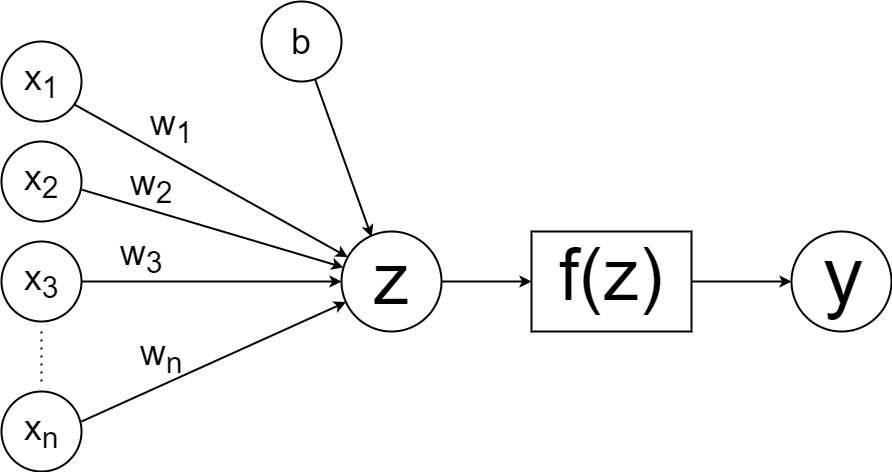

The diagram above was exported from draw.io. Its source (the exported page's mxGraphModel, read from the mxfile embedded in the PNG):
<mxGraphModel dx="1434" dy="900" grid="1" gridSize="10" guides="1" tooltips="1" connect="1" arrows="1" fold="1" page="1" pageScale="1" pageWidth="827" pageHeight="1169" math="0" shadow="0">
  <root>
    <mxCell id="0" />
    <mxCell id="1" parent="0" />
    <mxCell id="oHko_nnSvH1BLuUHB7Cy-1" value="" style="ellipse;whiteSpace=wrap;html=1;aspect=fixed;strokeWidth=2;" parent="1" vertex="1">
      <mxGeometry x="50" y="290" width="80" height="80" as="geometry" />
    </mxCell>
    <mxCell id="oHko_nnSvH1BLuUHB7Cy-2" value="" style="ellipse;whiteSpace=wrap;html=1;aspect=fixed;strokeColor=default;strokeWidth=2;align=center;verticalAlign=middle;fontFamily=Helvetica;fontSize=12;fontColor=default;fillColor=default;" parent="1" vertex="1">
      <mxGeometry x="50" y="390" width="80" height="80" as="geometry" />
    </mxCell>
    <mxCell id="oHko_nnSvH1BLuUHB7Cy-3" value="" style="ellipse;whiteSpace=wrap;html=1;aspect=fixed;strokeWidth=2;" parent="1" vertex="1">
      <mxGeometry x="50" y="190" width="80" height="80" as="geometry" />
    </mxCell>
    <mxCell id="oHko_nnSvH1BLuUHB7Cy-4" value="" style="ellipse;whiteSpace=wrap;html=1;aspect=fixed;strokeColor=default;strokeWidth=2;align=center;verticalAlign=middle;fontFamily=Helvetica;fontSize=12;fontColor=default;fillColor=default;" parent="1" vertex="1">
      <mxGeometry x="50" y="540" width="80" height="80" as="geometry" />
    </mxCell>
    <mxCell id="oHko_nnSvH1BLuUHB7Cy-5" value="" style="ellipse;whiteSpace=wrap;html=1;aspect=fixed;strokeColor=default;strokeWidth=2;align=center;verticalAlign=middle;fontFamily=Helvetica;fontSize=12;fontColor=default;fillColor=default;" parent="1" vertex="1">
      <mxGeometry x="310" y="150" width="80" height="80" as="geometry" />
    </mxCell>
    <mxCell id="oHko_nnSvH1BLuUHB7Cy-6" value="" style="ellipse;whiteSpace=wrap;html=1;strokeColor=default;strokeWidth=2;align=center;verticalAlign=middle;fontFamily=Helvetica;fontSize=12;fontColor=default;fillColor=default;" parent="1" vertex="1">
      <mxGeometry x="390" y="380" width="100" height="100" as="geometry" />
    </mxCell>
    <mxCell id="oHko_nnSvH1BLuUHB7Cy-7" value="" style="rounded=0;whiteSpace=wrap;html=1;strokeColor=default;strokeWidth=2;align=center;verticalAlign=middle;fontFamily=Helvetica;fontSize=12;fontColor=default;fillColor=default;" parent="1" vertex="1">
      <mxGeometry x="580" y="380" width="160" height="100" as="geometry" />
    </mxCell>
    <mxCell id="oHko_nnSvH1BLuUHB7Cy-9" value="" style="ellipse;whiteSpace=wrap;html=1;strokeColor=default;strokeWidth=2;align=center;verticalAlign=middle;fontFamily=Helvetica;fontSize=12;fontColor=default;fillColor=default;" parent="1" vertex="1">
      <mxGeometry x="840" y="380" width="100" height="100" as="geometry" />
    </mxCell>
    <mxCell id="oHko_nnSvH1BLuUHB7Cy-11" value="" style="endArrow=classic;html=1;rounded=0;exitX=1;exitY=0.5;exitDx=0;exitDy=0;entryX=0;entryY=0.5;entryDx=0;entryDy=0;strokeColor=default;strokeWidth=2;align=center;verticalAlign=middle;fontFamily=Helvetica;fontSize=11;fontColor=default;labelBackgroundColor=default;" parent="1" source="oHko_nnSvH1BLuUHB7Cy-6" target="oHko_nnSvH1BLuUHB7Cy-7" edge="1">
      <mxGeometry width="50" height="50" relative="1" as="geometry">
        <mxPoint x="500" y="540" as="sourcePoint" />
        <mxPoint x="550" y="490" as="targetPoint" />
      </mxGeometry>
    </mxCell>
    <mxCell id="oHko_nnSvH1BLuUHB7Cy-12" value="" style="endArrow=classic;html=1;rounded=0;exitX=1;exitY=0.5;exitDx=0;exitDy=0;entryX=0;entryY=0.5;entryDx=0;entryDy=0;strokeColor=default;strokeWidth=2;align=center;verticalAlign=middle;fontFamily=Helvetica;fontSize=11;fontColor=default;labelBackgroundColor=default;" parent="1" source="oHko_nnSvH1BLuUHB7Cy-7" target="oHko_nnSvH1BLuUHB7Cy-9" edge="1">
      <mxGeometry width="50" height="50" relative="1" as="geometry">
        <mxPoint x="500" y="540" as="sourcePoint" />
        <mxPoint x="550" y="490" as="targetPoint" />
      </mxGeometry>
    </mxCell>
    <mxCell id="oHko_nnSvH1BLuUHB7Cy-13" value="" style="endArrow=classic;html=1;rounded=0;entryX=0.301;entryY=0.054;entryDx=0;entryDy=0;entryPerimeter=0;strokeColor=default;strokeWidth=2;align=center;verticalAlign=middle;fontFamily=Helvetica;fontSize=11;fontColor=default;labelBackgroundColor=default;" parent="1" source="oHko_nnSvH1BLuUHB7Cy-5" target="oHko_nnSvH1BLuUHB7Cy-6" edge="1">
      <mxGeometry width="50" height="50" relative="1" as="geometry">
        <mxPoint x="500" y="350" as="sourcePoint" />
        <mxPoint x="550" y="300" as="targetPoint" />
      </mxGeometry>
    </mxCell>
    <mxCell id="oHko_nnSvH1BLuUHB7Cy-14" value="" style="endArrow=classic;html=1;rounded=0;exitX=0.91;exitY=0.787;exitDx=0;exitDy=0;exitPerimeter=0;strokeWidth=2;" parent="1" source="oHko_nnSvH1BLuUHB7Cy-3" target="oHko_nnSvH1BLuUHB7Cy-6" edge="1">
      <mxGeometry width="50" height="50" relative="1" as="geometry">
        <mxPoint x="190" y="260" as="sourcePoint" />
        <mxPoint x="330" y="320" as="targetPoint" />
      </mxGeometry>
    </mxCell>
    <mxCell id="oHko_nnSvH1BLuUHB7Cy-15" value="" style="endArrow=classic;html=1;rounded=0;exitX=1.003;exitY=0.602;exitDx=0;exitDy=0;exitPerimeter=0;strokeColor=default;strokeWidth=2;align=center;verticalAlign=middle;fontFamily=Helvetica;fontSize=11;fontColor=default;labelBackgroundColor=default;" parent="1" source="oHko_nnSvH1BLuUHB7Cy-1" target="oHko_nnSvH1BLuUHB7Cy-6" edge="1">
      <mxGeometry width="50" height="50" relative="1" as="geometry">
        <mxPoint x="180" y="400" as="sourcePoint" />
        <mxPoint x="230" y="350" as="targetPoint" />
      </mxGeometry>
    </mxCell>
    <mxCell id="oHko_nnSvH1BLuUHB7Cy-16" value="" style="endArrow=classic;html=1;rounded=0;exitX=1;exitY=0.5;exitDx=0;exitDy=0;strokeColor=default;strokeWidth=2;align=center;verticalAlign=middle;fontFamily=Helvetica;fontSize=11;fontColor=default;labelBackgroundColor=default;" parent="1" source="oHko_nnSvH1BLuUHB7Cy-2" target="oHko_nnSvH1BLuUHB7Cy-6" edge="1">
      <mxGeometry width="50" height="50" relative="1" as="geometry">
        <mxPoint x="180" y="480" as="sourcePoint" />
        <mxPoint x="230" y="430" as="targetPoint" />
      </mxGeometry>
    </mxCell>
    <mxCell id="oHko_nnSvH1BLuUHB7Cy-17" value="" style="endArrow=classic;html=1;rounded=0;exitX=1;exitY=0.375;exitDx=0;exitDy=0;exitPerimeter=0;strokeColor=default;strokeWidth=2;align=center;verticalAlign=middle;fontFamily=Helvetica;fontSize=11;fontColor=default;labelBackgroundColor=default;" parent="1" source="oHko_nnSvH1BLuUHB7Cy-4" target="oHko_nnSvH1BLuUHB7Cy-6" edge="1">
      <mxGeometry width="50" height="50" relative="1" as="geometry">
        <mxPoint x="180" y="480" as="sourcePoint" />
        <mxPoint x="230" y="430" as="targetPoint" />
      </mxGeometry>
    </mxCell>
    <mxCell id="oHko_nnSvH1BLuUHB7Cy-18" value="" style="endArrow=none;dashed=1;html=1;dashPattern=1 3;strokeWidth=2;rounded=0;endSize=6;" parent="1" edge="1">
      <mxGeometry width="50" height="50" relative="1" as="geometry">
        <mxPoint x="90" y="480" as="sourcePoint" />
        <mxPoint x="90" y="530" as="targetPoint" />
      </mxGeometry>
    </mxCell>
    <mxCell id="oHko_nnSvH1BLuUHB7Cy-20" value="&lt;font style=&quot;font-size: 36px;&quot;&gt;x&lt;sub&gt;1&lt;/sub&gt;&lt;span style=&quot;white-space: pre;&quot;&gt;&#09;&lt;/span&gt;&lt;/font&gt;" style="text;html=1;align=center;verticalAlign=middle;whiteSpace=wrap;rounded=0;" parent="1" vertex="1">
      <mxGeometry x="60" y="215" width="60" height="30" as="geometry" />
    </mxCell>
    <mxCell id="oHko_nnSvH1BLuUHB7Cy-21" value="&lt;font style=&quot;font-size: 36px;&quot;&gt;x&lt;sub&gt;2&lt;/sub&gt;&lt;span style=&quot;white-space: pre;&quot;&gt;&#09;&lt;/span&gt;&lt;/font&gt;" style="text;html=1;align=center;verticalAlign=middle;whiteSpace=wrap;rounded=0;" parent="1" vertex="1">
      <mxGeometry x="60" y="315" width="60" height="30" as="geometry" />
    </mxCell>
    <mxCell id="oHko_nnSvH1BLuUHB7Cy-22" value="&lt;font style=&quot;font-size: 36px;&quot;&gt;x&lt;sub&gt;3&lt;/sub&gt;&lt;span style=&quot;white-space: pre;&quot;&gt;&#09;&lt;/span&gt;&lt;/font&gt;" style="text;html=1;align=center;verticalAlign=middle;whiteSpace=wrap;rounded=0;" parent="1" vertex="1">
      <mxGeometry x="60" y="415" width="60" height="30" as="geometry" />
    </mxCell>
    <mxCell id="oHko_nnSvH1BLuUHB7Cy-23" value="&lt;font style=&quot;font-size: 36px;&quot;&gt;x&lt;sub&gt;n&lt;/sub&gt;&lt;span style=&quot;white-space: pre;&quot;&gt;&#09;&lt;/span&gt;&lt;/font&gt;" style="text;html=1;align=center;verticalAlign=middle;whiteSpace=wrap;rounded=0;" parent="1" vertex="1">
      <mxGeometry x="60" y="565" width="60" height="30" as="geometry" />
    </mxCell>
    <mxCell id="oHko_nnSvH1BLuUHB7Cy-24" value="&lt;span style=&quot;font-size: 36px;&quot;&gt;b&lt;/span&gt;" style="text;html=1;align=center;verticalAlign=middle;whiteSpace=wrap;rounded=0;" parent="1" vertex="1">
      <mxGeometry x="320" y="175" width="60" height="30" as="geometry" />
    </mxCell>
    <mxCell id="oHko_nnSvH1BLuUHB7Cy-25" value="&lt;font style=&quot;font-size: 72px;&quot;&gt;z&lt;/font&gt;" style="text;html=1;align=center;verticalAlign=bottom;whiteSpace=wrap;rounded=0;fontSize=96;horizontal=1;" parent="1" vertex="1">
      <mxGeometry x="410" y="389" width="60" height="90" as="geometry" />
    </mxCell>
    <mxCell id="oHko_nnSvH1BLuUHB7Cy-26" value="&lt;font style=&quot;font-size: 72px;&quot;&gt;f(z)&lt;/font&gt;" style="text;html=1;align=center;verticalAlign=bottom;whiteSpace=wrap;rounded=0;fontSize=96;horizontal=1;" parent="1" vertex="1">
      <mxGeometry x="600" y="385" width="120" height="90" as="geometry" />
    </mxCell>
    <mxCell id="oHko_nnSvH1BLuUHB7Cy-27" value="&lt;font style=&quot;font-size: 80px;&quot;&gt;y&lt;/font&gt;" style="text;html=1;align=center;verticalAlign=bottom;whiteSpace=wrap;rounded=0;fontSize=96;horizontal=1;" parent="1" vertex="1">
      <mxGeometry x="862" y="378" width="60" height="100" as="geometry" />
    </mxCell>
    <mxCell id="oHko_nnSvH1BLuUHB7Cy-28" value="&lt;font style=&quot;font-size: 36px;&quot;&gt;w&lt;sub&gt;1&lt;/sub&gt;&lt;span style=&quot;white-space: pre;&quot;&gt;&#09;&lt;/span&gt;&lt;/font&gt;" style="text;html=1;align=center;verticalAlign=middle;whiteSpace=wrap;rounded=0;" parent="1" vertex="1">
      <mxGeometry x="190" y="260" width="60" height="30" as="geometry" />
    </mxCell>
    <mxCell id="oHko_nnSvH1BLuUHB7Cy-29" value="&lt;font style=&quot;font-size: 36px;&quot;&gt;w&lt;sub&gt;2&lt;/sub&gt;&lt;span style=&quot;white-space: pre;&quot;&gt;&#09;&lt;/span&gt;&lt;/font&gt;" style="text;html=1;align=center;verticalAlign=middle;whiteSpace=wrap;rounded=0;" parent="1" vertex="1">
      <mxGeometry x="170" y="320" width="60" height="30" as="geometry" />
    </mxCell>
    <mxCell id="oHko_nnSvH1BLuUHB7Cy-30" value="&lt;font style=&quot;font-size: 36px;&quot;&gt;w&lt;sub&gt;3&lt;/sub&gt;&lt;span style=&quot;white-space: pre;&quot;&gt;&#09;&lt;/span&gt;&lt;/font&gt;" style="text;html=1;align=center;verticalAlign=middle;whiteSpace=wrap;rounded=0;" parent="1" vertex="1">
      <mxGeometry x="160" y="390" width="60" height="30" as="geometry" />
    </mxCell>
    <mxCell id="oHko_nnSvH1BLuUHB7Cy-31" value="&lt;font style=&quot;font-size: 36px;&quot;&gt;w&lt;sub&gt;n&lt;/sub&gt;&lt;span style=&quot;white-space: pre;&quot;&gt;&#09;&lt;/span&gt;&lt;/font&gt;" style="text;html=1;align=center;verticalAlign=middle;whiteSpace=wrap;rounded=0;" parent="1" vertex="1">
      <mxGeometry x="180" y="490" width="60" height="30" as="geometry" />
    </mxCell>
  </root>
</mxGraphModel>